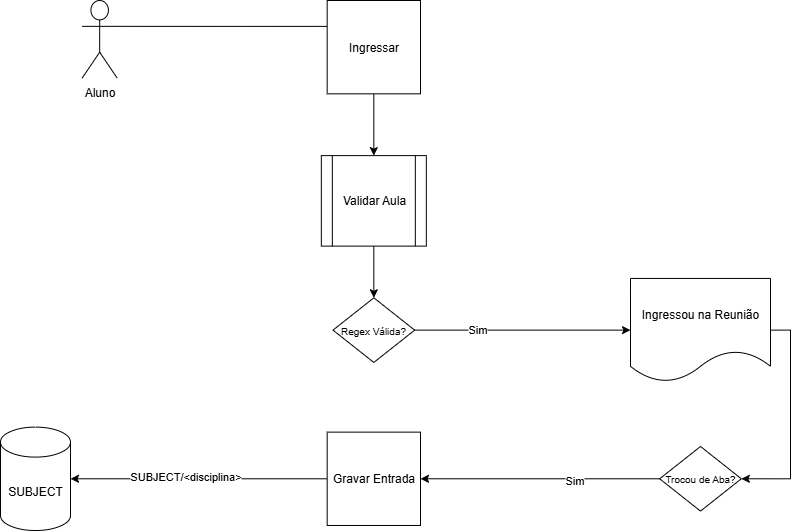

The diagram above was exported from draw.io. Its source (the exported page's mxGraphModel, read from the mxfile embedded in the PNG):
<mxGraphModel dx="1418" dy="832" grid="1" gridSize="10" guides="1" tooltips="1" connect="1" arrows="1" fold="1" page="1" pageScale="1" pageWidth="850" pageHeight="1100" math="0" shadow="0">
  <root>
    <mxCell id="0" />
    <mxCell id="1" parent="0" />
    <mxCell id="mGIa5HS4fjngzat-qXah-21" style="edgeStyle=orthogonalEdgeStyle;rounded=0;orthogonalLoop=1;jettySize=auto;html=1;exitX=1;exitY=0.3333333333333333;exitDx=0;exitDy=0;exitPerimeter=0;entryX=0.5;entryY=0;entryDx=0;entryDy=0;" parent="1" source="mGIa5HS4fjngzat-qXah-1" edge="1">
      <mxGeometry relative="1" as="geometry">
        <mxPoint x="393.33333333333337" y="195.85365853658536" as="targetPoint" />
      </mxGeometry>
    </mxCell>
    <mxCell id="mGIa5HS4fjngzat-qXah-1" value="Aluno" style="shape=umlActor;verticalLabelPosition=bottom;verticalAlign=top;html=1;outlineConnect=0;container=0;" parent="1" vertex="1">
      <mxGeometry x="101.66666666666667" y="170" width="35" height="77.5609756097561" as="geometry" />
    </mxCell>
    <mxCell id="mGIa5HS4fjngzat-qXah-2" value="SUBJECT" style="shape=cylinder3;whiteSpace=wrap;html=1;boundedLbl=1;backgroundOutline=1;size=15;container=0;" parent="1" vertex="1">
      <mxGeometry x="20" y="596.5853658536586" width="70" height="103.41463414634147" as="geometry" />
    </mxCell>
    <mxCell id="mGIa5HS4fjngzat-qXah-19" value="&lt;font style=&quot;font-size: 10px;&quot;&gt;Regex Válida?&lt;/font&gt;" style="rhombus;whiteSpace=wrap;html=1;container=0;" parent="1" vertex="1">
      <mxGeometry x="352.5" y="467.3170731707317" width="81.66666666666667" height="64.63414634146342" as="geometry" />
    </mxCell>
    <mxCell id="mGIa5HS4fjngzat-qXah-26" style="edgeStyle=orthogonalEdgeStyle;rounded=0;orthogonalLoop=1;jettySize=auto;html=1;exitX=0.5;exitY=1;exitDx=0;exitDy=0;" parent="1" source="mGIa5HS4fjngzat-qXah-22" target="mGIa5HS4fjngzat-qXah-25" edge="1">
      <mxGeometry relative="1" as="geometry" />
    </mxCell>
    <mxCell id="mGIa5HS4fjngzat-qXah-22" value="Ingressar" style="whiteSpace=wrap;html=1;aspect=fixed;container=0;" parent="1" vertex="1">
      <mxGeometry x="346.6666666666667" y="170" width="93.33333333333334" height="93.33333333333334" as="geometry" />
    </mxCell>
    <mxCell id="mGIa5HS4fjngzat-qXah-27" style="edgeStyle=orthogonalEdgeStyle;rounded=0;orthogonalLoop=1;jettySize=auto;html=1;exitX=0.5;exitY=1;exitDx=0;exitDy=0;entryX=0.5;entryY=0;entryDx=0;entryDy=0;" parent="1" source="mGIa5HS4fjngzat-qXah-25" target="mGIa5HS4fjngzat-qXah-19" edge="1">
      <mxGeometry relative="1" as="geometry" />
    </mxCell>
    <mxCell id="mGIa5HS4fjngzat-qXah-25" value="Validar Aula" style="shape=process;whiteSpace=wrap;html=1;backgroundOutline=1;container=0;" parent="1" vertex="1">
      <mxGeometry x="340.83333333333337" y="325.1219512195122" width="105" height="90.48780487804878" as="geometry" />
    </mxCell>
    <mxCell id="mGIa5HS4fjngzat-qXah-31" style="edgeStyle=orthogonalEdgeStyle;rounded=0;orthogonalLoop=1;jettySize=auto;html=1;exitX=0;exitY=0.5;exitDx=0;exitDy=0;" parent="1" source="mGIa5HS4fjngzat-qXah-30" target="mGIa5HS4fjngzat-qXah-2" edge="1">
      <mxGeometry relative="1" as="geometry" />
    </mxCell>
    <mxCell id="mGIa5HS4fjngzat-qXah-32" value="SUBJECT/&amp;lt;disciplina&amp;gt;" style="edgeLabel;html=1;align=center;verticalAlign=middle;resizable=0;points=[];container=0;" parent="mGIa5HS4fjngzat-qXah-31" vertex="1" connectable="0">
      <mxGeometry x="0.1091" y="-3" relative="1" as="geometry">
        <mxPoint as="offset" />
      </mxGeometry>
    </mxCell>
    <mxCell id="mGIa5HS4fjngzat-qXah-30" value="Gravar Entrada" style="whiteSpace=wrap;html=1;aspect=fixed;container=0;" parent="1" vertex="1">
      <mxGeometry x="346.6666666666667" y="601.6253658536585" width="93.33333333333334" height="93.33333333333334" as="geometry" />
    </mxCell>
    <mxCell id="mGIa5HS4fjngzat-qXah-37" style="edgeStyle=orthogonalEdgeStyle;rounded=0;orthogonalLoop=1;jettySize=auto;html=1;exitX=1;exitY=0.5;exitDx=0;exitDy=0;entryX=1;entryY=0.5;entryDx=0;entryDy=0;" parent="1" source="mGIa5HS4fjngzat-qXah-33" target="mGIa5HS4fjngzat-qXah-36" edge="1">
      <mxGeometry relative="1" as="geometry" />
    </mxCell>
    <mxCell id="mGIa5HS4fjngzat-qXah-33" value="Ingressou na Reunião" style="shape=document;whiteSpace=wrap;html=1;boundedLbl=1;container=0;" parent="1" vertex="1">
      <mxGeometry x="650" y="447.9268292682927" width="140" height="103.41463414634147" as="geometry" />
    </mxCell>
    <mxCell id="mGIa5HS4fjngzat-qXah-34" style="edgeStyle=orthogonalEdgeStyle;rounded=0;orthogonalLoop=1;jettySize=auto;html=1;exitX=1;exitY=0.5;exitDx=0;exitDy=0;entryX=0;entryY=0.5;entryDx=0;entryDy=0;" parent="1" source="mGIa5HS4fjngzat-qXah-19" target="mGIa5HS4fjngzat-qXah-33" edge="1">
      <mxGeometry relative="1" as="geometry" />
    </mxCell>
    <mxCell id="mGIa5HS4fjngzat-qXah-40" value="Sim" style="edgeLabel;html=1;align=center;verticalAlign=middle;resizable=0;points=[];container=0;" parent="mGIa5HS4fjngzat-qXah-34" vertex="1" connectable="0">
      <mxGeometry x="-0.427" y="1" relative="1" as="geometry">
        <mxPoint as="offset" />
      </mxGeometry>
    </mxCell>
    <mxCell id="mGIa5HS4fjngzat-qXah-38" style="edgeStyle=orthogonalEdgeStyle;rounded=0;orthogonalLoop=1;jettySize=auto;html=1;exitX=0;exitY=0.5;exitDx=0;exitDy=0;entryX=1;entryY=0.5;entryDx=0;entryDy=0;" parent="1" source="mGIa5HS4fjngzat-qXah-36" target="mGIa5HS4fjngzat-qXah-30" edge="1">
      <mxGeometry relative="1" as="geometry" />
    </mxCell>
    <mxCell id="mGIa5HS4fjngzat-qXah-44" value="Sim" style="edgeLabel;html=1;align=center;verticalAlign=middle;resizable=0;points=[];container=0;" parent="mGIa5HS4fjngzat-qXah-38" vertex="1" connectable="0">
      <mxGeometry x="-0.278" y="1" relative="1" as="geometry">
        <mxPoint as="offset" />
      </mxGeometry>
    </mxCell>
    <mxCell id="mGIa5HS4fjngzat-qXah-36" value="&lt;font style=&quot;font-size: 10px;&quot;&gt;Trocou de Aba?&lt;/font&gt;" style="rhombus;whiteSpace=wrap;html=1;container=0;" parent="1" vertex="1">
      <mxGeometry x="679.1666666666667" y="615.9756097560976" width="81.66666666666667" height="64.63414634146342" as="geometry" />
    </mxCell>
  </root>
</mxGraphModel>